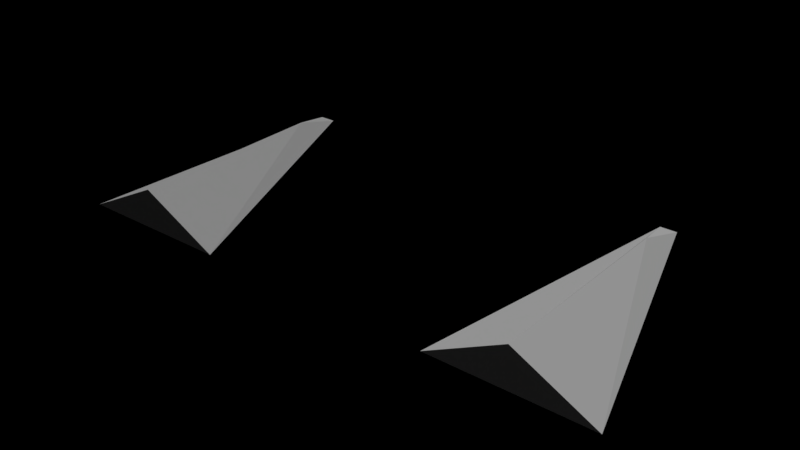 # Source: Wipeout.blend  (saved by Blender 2.77.0; exported with 4.5.12 LTS)
import bpy
from mathutils import Matrix  # noqa: F401  (used for matrix-valued properties, if any)

bpy.ops.wm.read_factory_settings(use_empty=True)
scene = bpy.context.scene
scene.name = 'Scene.001'

# ---- collections
col_collection_1_001 = bpy.data.collections.new('Collection 1.001'); scene.collection.children.link(col_collection_1_001)

# ---- materials (node trees are filled in below, after node groups)
mat_pmat_metal = bpy.data.materials.new('pmat/Metal')
mat_dummyvehicle = bpy.data.materials.new('DummyVehicle')
mat_dummyvehicle.alpha_threshold = 0.0
mat_dummyvehicle.use_transparent_shadow = False
mat_dummyvehicle.diffuse_color = (1.0, 1.0, 1.0, 1.0)
mat_dummyvehicle.roughness = 0.5
mat_dummyvehicle.specular_intensity = 0.0
mat_dummyvehicle.line_color = (0.0, 0.0, 0.0, 1.0)

# ---- material node trees

# ---- lights
light_sun_001 = bpy.data.lights.new('Sun.001', 'SUN')
light_sun_001.transmission_factor = 0.0
light_sun_001.angle = 0.1993
light_sun_001.energy = 1.0
light_sun_001.shadow_buffer_clip_start = 0.5
light_sun_001.shadow_soft_size = 0.1
light_sun_001.shadow_cascade_max_distance = 1000.0

# ---- meshes
me_dummyvehicle_mesh = bpy.data.meshes.new('DummyVehicle.mesh')
me_dummyvehicle_mesh.from_pydata([(-2.0, -2.0, -0.4), (0.0, -2.0, 0.6), (-0.2, 4.0, 0.5), (0.0, 3.0, 0.7), (2.0, -2.0, -0.4), (0.2, 4.0, 0.5)], [], [(1, 3, 2, 0), (3, 5, 2), (3, 1, 4, 5), (1, 0, 4), (0, 2, 5, 4)])
_k = set([(0, 1), (0, 2), (0, 4), (1, 3), (1, 4), (2, 3), (2, 5), (3, 5), (4, 5)])
me_dummyvehicle_mesh.attributes.new('sharp_edge', 'BOOLEAN', 'EDGE').data.foreach_set('value', [ (min(e.vertices), max(e.vertices)) in _k for e in me_dummyvehicle_mesh.edges])
_uv = me_dummyvehicle_mesh.uv_layers.new(name='UVMap')
_uv.uv.foreach_set('vector', [0.9977, 0.6705, 0.2638, 0.6707, 0.1152, 0.6382, 1.0, 0.3409, 0.2638, 0.6707, 0.1153, 0.7035, 0.1152, 0.6382, 0.2638, 0.6707, 0.9977, 0.6705, 1.0, 1.0, 0.1153, 0.7035, 0.6597, 0.1702, 0.3193, 0.0, 1.0, 5.122e-08, 0.0, 0.03125, 0.8401, 0.2805, 0.8401, 0.3359, 0.0, 0.5851])
me_dummyvehicle_mesh.materials.append(mat_dummyvehicle)
me_dummyvehicle_mesh.use_remesh_preserve_volume = False
me_dummyvehicle_mesh.use_remesh_preserve_attributes = False
me_dummyvehicle_mesh.use_mirror_vertex_groups = False
me_dummyvehicle_mesh.update()

# ---- objects
ob_sun_001 = bpy.data.objects.new('Sun.001', light_sun_001)
ob_dummyvehicle = bpy.data.objects.new('!DummyVehicle', None)
ob_dummyvehicle_gcol = bpy.data.objects.new('DummyVehicle.gcol', None)
ob_cube = bpy.data.objects.new('Cube', me_dummyvehicle_mesh)
ob_dummyvehicle_mesh = bpy.data.objects.new('DummyVehicle.mesh', me_dummyvehicle_mesh)

# ---- transforms, parenting, visibility, modifiers, constraints
ob_sun_001.location = (3.899, -3.692, 13.5)
ob_sun_001.lineart.crease_threshold = 0.0
ob_dummyvehicle.location = (0.0, 0.0, 0.0)
ob_dummyvehicle.empty_image_offset = (0.0, 0.0)
ob_dummyvehicle.lineart.crease_threshold = 0.0
ob_dummyvehicle_gcol.parent = ob_dummyvehicle
ob_dummyvehicle_gcol.location = (-5.0, 0.0, 0.0)
ob_dummyvehicle_gcol.empty_image_offset = (0.0, 0.0)
ob_dummyvehicle_gcol.lineart.crease_threshold = 0.0
ob_cube.parent = ob_dummyvehicle_gcol
ob_cube.matrix_parent_inverse = Matrix(((1.0, 0.0, 0.0, 5.0), (0.0, 1.0, 0.0, 0.0), (0.0, 0.0, 1.0, 0.0), (0.0, 0.0, 0.0, 1.0)))
ob_cube.location = (-5.0, 0.0, 0.0)
ob_cube.lineart.crease_threshold = 0.0
ob_cube.material_slots[0].link = 'OBJECT'; ob_cube.material_slots[0].material = mat_pmat_metal
ob_dummyvehicle_mesh.parent = ob_dummyvehicle
ob_dummyvehicle_mesh.location = (5.0, 0.0, 0.0)
ob_dummyvehicle_mesh.lineart.crease_threshold = 0.0
_m = ob_dummyvehicle_mesh.modifiers.new('EdgeSplit', 'EDGE_SPLIT')
_m.use_edge_angle = False

# ---- collection membership
col_collection_1_001.objects.link(ob_sun_001)
col_collection_1_001.objects.link(ob_dummyvehicle)
col_collection_1_001.objects.link(ob_dummyvehicle_gcol)
col_collection_1_001.objects.link(ob_cube)
col_collection_1_001.objects.link(ob_dummyvehicle_mesh)

# ---- scene / render settings (as saved in the file)
scene.frame_start = 1; scene.frame_end = 250; scene.frame_set(1)
scene.render.engine = 'BLENDER_EEVEE_NEXT'
scene.render.image_settings.exr_codec = 'NONE'
scene.render.resolution_percentage = 50
scene.render.dither_intensity = 0.0
scene.render.simplify_subdivision_render = 0
scene.render.simplify_child_particles_render = 0.0
scene.cycles.use_denoising = False
scene.cycles.samples = 128
scene.cycles.sampling_pattern = 'TABULATED_SOBOL'
scene.cycles.light_sampling_threshold = 0.0
scene.cycles.use_adaptive_sampling = False
scene.cycles.use_light_tree = False
scene.cycles.blur_glossy = 0.0
scene.cycles.sample_clamp_indirect = 0.0
scene.view_settings.view_transform = 'Standard'
bpy.context.view_layer.update()

# ---- added for rendering (the .blend has no active camera): camera
cam_auto = bpy.data.cameras.new('AutoCamera')
cam_auto.lens = 50.0
cam_auto.sensor_width = 36.0
cam_auto.clip_end = 1000.0
ob_auto_camera = bpy.data.objects.new('AutoCamera', cam_auto)
scene.collection.objects.link(ob_auto_camera)
ob_auto_camera.location = (14.1293, -15.9552, 11.4534)
ob_auto_camera.rotation_euler = (1.09748, -7.21219e-08, 0.694738)
scene.camera = ob_auto_camera
bpy.context.view_layer.update()
